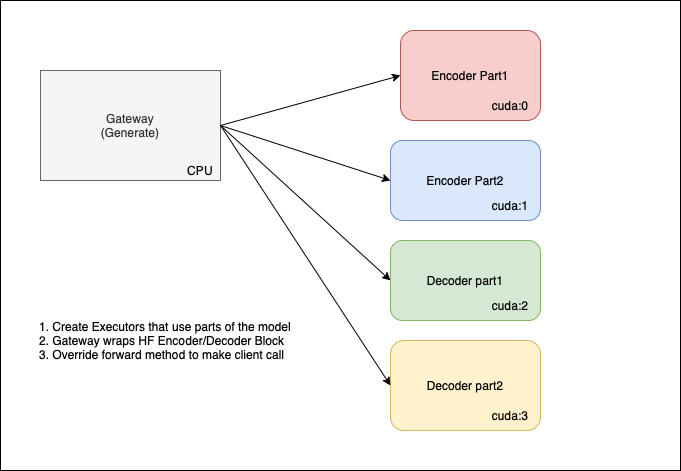

The diagram above was exported from draw.io. Its source (the exported page's mxGraphModel, read from the mxfile embedded in the PNG):
<mxGraphModel dx="984" dy="604" grid="1" gridSize="10" guides="1" tooltips="1" connect="1" arrows="1" fold="1" page="1" pageScale="1" pageWidth="827" pageHeight="1169" math="0" shadow="0">
  <root>
    <mxCell id="0" />
    <mxCell id="1" parent="0" />
    <mxCell id="Q4NWSRQIp5nRBDhCRxFO-15" value="" style="rounded=0;whiteSpace=wrap;html=1;" vertex="1" parent="1">
      <mxGeometry x="100" y="20" width="680" height="470" as="geometry" />
    </mxCell>
    <mxCell id="Q4NWSRQIp5nRBDhCRxFO-1" value="Gateway&lt;br&gt;(Generate)" style="rounded=0;whiteSpace=wrap;html=1;fillColor=#f5f5f5;fontColor=#333333;strokeColor=#666666;" vertex="1" parent="1">
      <mxGeometry x="140" y="90" width="180" height="110" as="geometry" />
    </mxCell>
    <mxCell id="Q4NWSRQIp5nRBDhCRxFO-2" value="Encoder Part1" style="rounded=1;whiteSpace=wrap;html=1;fillColor=#f8cecc;strokeColor=#b85450;" vertex="1" parent="1">
      <mxGeometry x="500" y="50" width="140" height="90" as="geometry" />
    </mxCell>
    <mxCell id="Q4NWSRQIp5nRBDhCRxFO-3" value="Encoder Part2" style="rounded=1;whiteSpace=wrap;html=1;fillColor=#dae8fc;strokeColor=#6c8ebf;" vertex="1" parent="1">
      <mxGeometry x="490" y="160" width="150" height="80" as="geometry" />
    </mxCell>
    <mxCell id="Q4NWSRQIp5nRBDhCRxFO-4" value="Decoder part1" style="rounded=1;whiteSpace=wrap;html=1;fillColor=#d5e8d4;strokeColor=#82b366;" vertex="1" parent="1">
      <mxGeometry x="490" y="260" width="150" height="80" as="geometry" />
    </mxCell>
    <mxCell id="Q4NWSRQIp5nRBDhCRxFO-5" value="Decoder part2" style="rounded=1;whiteSpace=wrap;html=1;fillColor=#fff2cc;strokeColor=#d6b656;" vertex="1" parent="1">
      <mxGeometry x="490" y="360" width="150" height="90" as="geometry" />
    </mxCell>
    <mxCell id="Q4NWSRQIp5nRBDhCRxFO-6" value="" style="endArrow=classic;html=1;rounded=0;exitX=1;exitY=0.5;exitDx=0;exitDy=0;entryX=0;entryY=0.5;entryDx=0;entryDy=0;" edge="1" parent="1" source="Q4NWSRQIp5nRBDhCRxFO-1" target="Q4NWSRQIp5nRBDhCRxFO-2">
      <mxGeometry width="50" height="50" relative="1" as="geometry">
        <mxPoint x="390" y="340" as="sourcePoint" />
        <mxPoint x="440" y="290" as="targetPoint" />
      </mxGeometry>
    </mxCell>
    <mxCell id="Q4NWSRQIp5nRBDhCRxFO-7" value="" style="endArrow=classic;html=1;rounded=0;exitX=1;exitY=0.5;exitDx=0;exitDy=0;entryX=0;entryY=0.5;entryDx=0;entryDy=0;" edge="1" parent="1" source="Q4NWSRQIp5nRBDhCRxFO-1" target="Q4NWSRQIp5nRBDhCRxFO-3">
      <mxGeometry width="50" height="50" relative="1" as="geometry">
        <mxPoint x="330" y="305" as="sourcePoint" />
        <mxPoint x="507" y="114" as="targetPoint" />
      </mxGeometry>
    </mxCell>
    <mxCell id="Q4NWSRQIp5nRBDhCRxFO-8" value="" style="endArrow=classic;html=1;rounded=0;exitX=1;exitY=0.5;exitDx=0;exitDy=0;entryX=0;entryY=0.5;entryDx=0;entryDy=0;" edge="1" parent="1" source="Q4NWSRQIp5nRBDhCRxFO-1" target="Q4NWSRQIp5nRBDhCRxFO-4">
      <mxGeometry width="50" height="50" relative="1" as="geometry">
        <mxPoint x="390" y="340" as="sourcePoint" />
        <mxPoint x="440" y="290" as="targetPoint" />
      </mxGeometry>
    </mxCell>
    <mxCell id="Q4NWSRQIp5nRBDhCRxFO-9" value="" style="endArrow=classic;html=1;rounded=0;exitX=1;exitY=0.5;exitDx=0;exitDy=0;entryX=0;entryY=0.5;entryDx=0;entryDy=0;" edge="1" parent="1" source="Q4NWSRQIp5nRBDhCRxFO-1" target="Q4NWSRQIp5nRBDhCRxFO-5">
      <mxGeometry width="50" height="50" relative="1" as="geometry">
        <mxPoint x="390" y="340" as="sourcePoint" />
        <mxPoint x="440" y="290" as="targetPoint" />
      </mxGeometry>
    </mxCell>
    <mxCell id="Q4NWSRQIp5nRBDhCRxFO-10" value="CPU" style="text;html=1;strokeColor=none;fillColor=none;align=center;verticalAlign=middle;whiteSpace=wrap;rounded=0;" vertex="1" parent="1">
      <mxGeometry x="270" y="170" width="60" height="40" as="geometry" />
    </mxCell>
    <mxCell id="Q4NWSRQIp5nRBDhCRxFO-11" value="cuda:0" style="text;html=1;strokeColor=none;fillColor=none;align=center;verticalAlign=middle;whiteSpace=wrap;rounded=0;" vertex="1" parent="1">
      <mxGeometry x="580" y="110" width="60" height="30" as="geometry" />
    </mxCell>
    <mxCell id="Q4NWSRQIp5nRBDhCRxFO-12" value="cuda:1" style="text;html=1;strokeColor=none;fillColor=none;align=center;verticalAlign=middle;whiteSpace=wrap;rounded=0;" vertex="1" parent="1">
      <mxGeometry x="580" y="210" width="60" height="30" as="geometry" />
    </mxCell>
    <mxCell id="Q4NWSRQIp5nRBDhCRxFO-13" value="cuda:2" style="text;html=1;strokeColor=none;fillColor=none;align=center;verticalAlign=middle;whiteSpace=wrap;rounded=0;" vertex="1" parent="1">
      <mxGeometry x="580" y="310" width="60" height="30" as="geometry" />
    </mxCell>
    <mxCell id="Q4NWSRQIp5nRBDhCRxFO-14" value="cuda:3" style="text;html=1;strokeColor=none;fillColor=none;align=center;verticalAlign=middle;whiteSpace=wrap;rounded=0;" vertex="1" parent="1">
      <mxGeometry x="580" y="420" width="60" height="30" as="geometry" />
    </mxCell>
    <mxCell id="Q4NWSRQIp5nRBDhCRxFO-16" value="1. Create Executors that use parts of the model&lt;br&gt;2. Gateway wraps HF Encoder/Decoder Block &amp;nbsp;&lt;br&gt;3. Override forward method to make client call &amp;nbsp;&lt;br&gt;" style="text;html=1;strokeColor=none;fillColor=none;align=center;verticalAlign=middle;whiteSpace=wrap;rounded=0;" vertex="1" parent="1">
      <mxGeometry x="110" y="310" width="310" height="100" as="geometry" />
    </mxCell>
  </root>
</mxGraphModel>